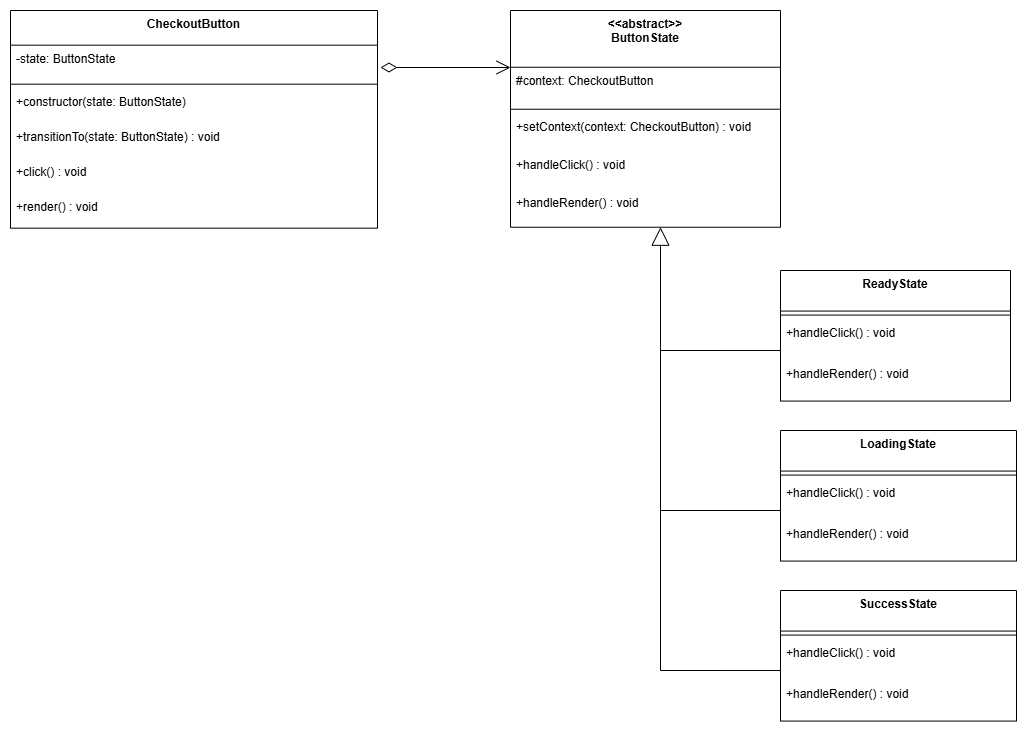

The diagram above was exported from draw.io. Its source (the exported page's mxGraphModel, read from the mxfile embedded in the PNG):
<mxGraphModel dx="2183" dy="939" grid="1" gridSize="10" guides="1" tooltips="1" connect="1" arrows="1" fold="1" page="0" pageScale="1" pageWidth="850" pageHeight="1100" math="0" shadow="0">
  <root>
    <mxCell id="0" />
    <mxCell id="1" parent="0" />
    <mxCell id="lwz_130TtJHwjurcgJyM-180" parent="1" style="swimlane;fontStyle=1;align=center;verticalAlign=top;childLayout=stackLayout;horizontal=1;startSize=34.666666666666664;horizontalStack=0;resizeParent=1;resizeParentMax=0;resizeLast=0;collapsible=0;marginBottom=0;" value="CheckoutButton" vertex="1">
      <mxGeometry height="217.66666666666666" width="367" x="-250" y="300" as="geometry" />
    </mxCell>
    <mxCell id="lwz_130TtJHwjurcgJyM-181" parent="lwz_130TtJHwjurcgJyM-180" style="text;strokeColor=none;fillColor=none;align=left;verticalAlign=top;spacingLeft=4;spacingRight=4;overflow=hidden;rotatable=0;points=[[0,0.5],[1,0.5]];portConstraint=eastwest;" value="-state: ButtonState" vertex="1">
      <mxGeometry height="35" width="367" y="34.666666666666664" as="geometry" />
    </mxCell>
    <mxCell id="lwz_130TtJHwjurcgJyM-182" parent="lwz_130TtJHwjurcgJyM-180" style="line;strokeWidth=1;fillColor=none;align=left;verticalAlign=middle;spacingTop=-1;spacingLeft=3;spacingRight=3;rotatable=0;labelPosition=right;points=[];portConstraint=eastwest;strokeColor=inherit;" vertex="1">
      <mxGeometry height="8" width="367" y="69.66666666666666" as="geometry" />
    </mxCell>
    <mxCell id="lwz_130TtJHwjurcgJyM-183" parent="lwz_130TtJHwjurcgJyM-180" style="text;strokeColor=none;fillColor=none;align=left;verticalAlign=top;spacingLeft=4;spacingRight=4;overflow=hidden;rotatable=0;points=[[0,0.5],[1,0.5]];portConstraint=eastwest;" value="+constructor(state: ButtonState)" vertex="1">
      <mxGeometry height="35" width="367" y="77.66666666666666" as="geometry" />
    </mxCell>
    <mxCell id="lwz_130TtJHwjurcgJyM-184" parent="lwz_130TtJHwjurcgJyM-180" style="text;strokeColor=none;fillColor=none;align=left;verticalAlign=top;spacingLeft=4;spacingRight=4;overflow=hidden;rotatable=0;points=[[0,0.5],[1,0.5]];portConstraint=eastwest;" value="+transitionTo(state: ButtonState) : void" vertex="1">
      <mxGeometry height="35" width="367" y="112.66666666666666" as="geometry" />
    </mxCell>
    <mxCell id="lwz_130TtJHwjurcgJyM-185" parent="lwz_130TtJHwjurcgJyM-180" style="text;strokeColor=none;fillColor=none;align=left;verticalAlign=top;spacingLeft=4;spacingRight=4;overflow=hidden;rotatable=0;points=[[0,0.5],[1,0.5]];portConstraint=eastwest;" value="+click() : void" vertex="1">
      <mxGeometry height="35" width="367" y="147.66666666666666" as="geometry" />
    </mxCell>
    <mxCell id="lwz_130TtJHwjurcgJyM-186" parent="lwz_130TtJHwjurcgJyM-180" style="text;strokeColor=none;fillColor=none;align=left;verticalAlign=top;spacingLeft=4;spacingRight=4;overflow=hidden;rotatable=0;points=[[0,0.5],[1,0.5]];portConstraint=eastwest;" value="+render() : void" vertex="1">
      <mxGeometry height="35" width="367" y="182.66666666666666" as="geometry" />
    </mxCell>
    <mxCell id="lwz_130TtJHwjurcgJyM-187" parent="1" style="swimlane;fontStyle=1;align=center;verticalAlign=top;childLayout=stackLayout;horizontal=1;startSize=56.727272727272734;horizontalStack=0;resizeParent=1;resizeParentMax=0;resizeLast=0;collapsible=0;marginBottom=0;" value="&lt;&lt;abstract&gt;&gt;&#10;ButtonState" vertex="1">
      <mxGeometry height="216.72727272727275" width="270" x="250" y="300" as="geometry" />
    </mxCell>
    <mxCell id="lwz_130TtJHwjurcgJyM-188" parent="lwz_130TtJHwjurcgJyM-187" style="text;strokeColor=none;fillColor=none;align=left;verticalAlign=top;spacingLeft=4;spacingRight=4;overflow=hidden;rotatable=0;points=[[0,0.5],[1,0.5]];portConstraint=eastwest;" value="#context: CheckoutButton" vertex="1">
      <mxGeometry height="38" width="270" y="56.727272727272734" as="geometry" />
    </mxCell>
    <mxCell id="lwz_130TtJHwjurcgJyM-189" parent="lwz_130TtJHwjurcgJyM-187" style="line;strokeWidth=1;fillColor=none;align=left;verticalAlign=middle;spacingTop=-1;spacingLeft=3;spacingRight=3;rotatable=0;labelPosition=right;points=[];portConstraint=eastwest;strokeColor=inherit;" vertex="1">
      <mxGeometry height="8" width="270" y="94.72727272727273" as="geometry" />
    </mxCell>
    <mxCell id="lwz_130TtJHwjurcgJyM-190" parent="lwz_130TtJHwjurcgJyM-187" style="text;strokeColor=none;fillColor=none;align=left;verticalAlign=top;spacingLeft=4;spacingRight=4;overflow=hidden;rotatable=0;points=[[0,0.5],[1,0.5]];portConstraint=eastwest;" value="+setContext(context: CheckoutButton) : void" vertex="1">
      <mxGeometry height="38" width="270" y="102.72727272727273" as="geometry" />
    </mxCell>
    <mxCell id="lwz_130TtJHwjurcgJyM-191" parent="lwz_130TtJHwjurcgJyM-187" style="text;strokeColor=none;fillColor=none;align=left;verticalAlign=top;spacingLeft=4;spacingRight=4;overflow=hidden;rotatable=0;points=[[0,0.5],[1,0.5]];portConstraint=eastwest;" value="+handleClick() : void" vertex="1">
      <mxGeometry height="38" width="270" y="140.72727272727275" as="geometry" />
    </mxCell>
    <mxCell id="lwz_130TtJHwjurcgJyM-192" parent="lwz_130TtJHwjurcgJyM-187" style="text;strokeColor=none;fillColor=none;align=left;verticalAlign=top;spacingLeft=4;spacingRight=4;overflow=hidden;rotatable=0;points=[[0,0.5],[1,0.5]];portConstraint=eastwest;" value="+handleRender() : void" vertex="1">
      <mxGeometry height="38" width="270" y="178.72727272727275" as="geometry" />
    </mxCell>
    <mxCell id="lwz_130TtJHwjurcgJyM-193" parent="1" style="swimlane;fontStyle=1;align=center;verticalAlign=top;childLayout=stackLayout;horizontal=1;startSize=40.57142857142857;horizontalStack=0;resizeParent=1;resizeParentMax=0;resizeLast=0;collapsible=0;marginBottom=0;" value="ReadyState" vertex="1">
      <mxGeometry height="130.57142857142856" width="230" x="520" y="560" as="geometry" />
    </mxCell>
    <mxCell id="lwz_130TtJHwjurcgJyM-194" parent="lwz_130TtJHwjurcgJyM-193" style="line;strokeWidth=1;fillColor=none;align=left;verticalAlign=middle;spacingTop=-1;spacingLeft=3;spacingRight=3;rotatable=0;labelPosition=right;points=[];portConstraint=eastwest;strokeColor=inherit;" vertex="1">
      <mxGeometry height="8" width="230" y="40.57142857142857" as="geometry" />
    </mxCell>
    <mxCell id="lwz_130TtJHwjurcgJyM-195" parent="lwz_130TtJHwjurcgJyM-193" style="text;strokeColor=none;fillColor=none;align=left;verticalAlign=top;spacingLeft=4;spacingRight=4;overflow=hidden;rotatable=0;points=[[0,0.5],[1,0.5]];portConstraint=eastwest;" value="+handleClick() : void" vertex="1">
      <mxGeometry height="41" width="230" y="48.57142857142857" as="geometry" />
    </mxCell>
    <mxCell id="lwz_130TtJHwjurcgJyM-196" parent="lwz_130TtJHwjurcgJyM-193" style="text;strokeColor=none;fillColor=none;align=left;verticalAlign=top;spacingLeft=4;spacingRight=4;overflow=hidden;rotatable=0;points=[[0,0.5],[1,0.5]];portConstraint=eastwest;" value="+handleRender() : void" vertex="1">
      <mxGeometry height="41" width="230" y="89.57142857142857" as="geometry" />
    </mxCell>
    <mxCell id="lwz_130TtJHwjurcgJyM-197" parent="1" style="swimlane;fontStyle=1;align=center;verticalAlign=top;childLayout=stackLayout;horizontal=1;startSize=40.57142857142857;horizontalStack=0;resizeParent=1;resizeParentMax=0;resizeLast=0;collapsible=0;marginBottom=0;" value="LoadingState" vertex="1">
      <mxGeometry height="130.57142857142856" width="236" x="520" y="720" as="geometry" />
    </mxCell>
    <mxCell id="lwz_130TtJHwjurcgJyM-198" parent="lwz_130TtJHwjurcgJyM-197" style="line;strokeWidth=1;fillColor=none;align=left;verticalAlign=middle;spacingTop=-1;spacingLeft=3;spacingRight=3;rotatable=0;labelPosition=right;points=[];portConstraint=eastwest;strokeColor=inherit;" vertex="1">
      <mxGeometry height="8" width="236" y="40.57142857142857" as="geometry" />
    </mxCell>
    <mxCell id="lwz_130TtJHwjurcgJyM-199" parent="lwz_130TtJHwjurcgJyM-197" style="text;strokeColor=none;fillColor=none;align=left;verticalAlign=top;spacingLeft=4;spacingRight=4;overflow=hidden;rotatable=0;points=[[0,0.5],[1,0.5]];portConstraint=eastwest;" value="+handleClick() : void" vertex="1">
      <mxGeometry height="41" width="236" y="48.57142857142857" as="geometry" />
    </mxCell>
    <mxCell id="lwz_130TtJHwjurcgJyM-200" parent="lwz_130TtJHwjurcgJyM-197" style="text;strokeColor=none;fillColor=none;align=left;verticalAlign=top;spacingLeft=4;spacingRight=4;overflow=hidden;rotatable=0;points=[[0,0.5],[1,0.5]];portConstraint=eastwest;" value="+handleRender() : void" vertex="1">
      <mxGeometry height="41" width="236" y="89.57142857142857" as="geometry" />
    </mxCell>
    <mxCell id="lwz_130TtJHwjurcgJyM-201" parent="1" style="swimlane;fontStyle=1;align=center;verticalAlign=top;childLayout=stackLayout;horizontal=1;startSize=40.57142857142857;horizontalStack=0;resizeParent=1;resizeParentMax=0;resizeLast=0;collapsible=0;marginBottom=0;" value="SuccessState" vertex="1">
      <mxGeometry height="130.57142857142856" width="236" x="520" y="880" as="geometry" />
    </mxCell>
    <mxCell id="lwz_130TtJHwjurcgJyM-202" parent="lwz_130TtJHwjurcgJyM-201" style="line;strokeWidth=1;fillColor=none;align=left;verticalAlign=middle;spacingTop=-1;spacingLeft=3;spacingRight=3;rotatable=0;labelPosition=right;points=[];portConstraint=eastwest;strokeColor=inherit;" vertex="1">
      <mxGeometry height="8" width="236" y="40.57142857142857" as="geometry" />
    </mxCell>
    <mxCell id="lwz_130TtJHwjurcgJyM-203" parent="lwz_130TtJHwjurcgJyM-201" style="text;strokeColor=none;fillColor=none;align=left;verticalAlign=top;spacingLeft=4;spacingRight=4;overflow=hidden;rotatable=0;points=[[0,0.5],[1,0.5]];portConstraint=eastwest;" value="+handleClick() : void" vertex="1">
      <mxGeometry height="41" width="236" y="48.57142857142857" as="geometry" />
    </mxCell>
    <mxCell id="lwz_130TtJHwjurcgJyM-204" parent="lwz_130TtJHwjurcgJyM-201" style="text;strokeColor=none;fillColor=none;align=left;verticalAlign=top;spacingLeft=4;spacingRight=4;overflow=hidden;rotatable=0;points=[[0,0.5],[1,0.5]];portConstraint=eastwest;" value="+handleRender() : void" vertex="1">
      <mxGeometry height="41" width="236" y="89.57142857142857" as="geometry" />
    </mxCell>
    <mxCell id="lwz_130TtJHwjurcgJyM-210" edge="1" parent="1" source="lwz_130TtJHwjurcgJyM-203" style="endArrow=block;endSize=16;endFill=0;html=1;rounded=0;exitX=0;exitY=0.767;exitDx=0;exitDy=0;exitPerimeter=0;" value="">
      <mxGeometry relative="1" width="160" as="geometry">
        <Array as="points">
          <mxPoint x="400" y="960" />
          <mxPoint x="400" y="636.73" />
        </Array>
        <mxPoint x="500" y="960" as="sourcePoint" />
        <mxPoint x="400" y="516.73" as="targetPoint" />
      </mxGeometry>
    </mxCell>
    <mxCell id="lwz_130TtJHwjurcgJyM-211" edge="1" parent="1" source="lwz_130TtJHwjurcgJyM-195" style="endArrow=none;endSize=16;endFill=0;html=1;rounded=0;exitX=0;exitY=0.767;exitDx=0;exitDy=0;exitPerimeter=0;" value="">
      <mxGeometry relative="1" width="160" as="geometry">
        <mxPoint x="500" y="640" as="sourcePoint" />
        <mxPoint x="400" y="640" as="targetPoint" />
      </mxGeometry>
    </mxCell>
    <mxCell id="lwz_130TtJHwjurcgJyM-212" edge="1" parent="1" style="endArrow=none;endSize=16;endFill=0;html=1;rounded=0;exitX=0;exitY=0.767;exitDx=0;exitDy=0;exitPerimeter=0;" value="">
      <mxGeometry relative="1" width="160" as="geometry">
        <mxPoint x="520" y="800" as="sourcePoint" />
        <mxPoint x="400" y="800" as="targetPoint" />
      </mxGeometry>
    </mxCell>
    <mxCell id="lwz_130TtJHwjurcgJyM-213" edge="1" parent="1" style="endArrow=open;html=1;endSize=12;startArrow=diamondThin;startSize=14;startFill=0;edgeStyle=orthogonalEdgeStyle;align=left;verticalAlign=bottom;rounded=0;" value="">
      <mxGeometry relative="1" x="-1" y="3" as="geometry">
        <mxPoint x="120" y="357" as="sourcePoint" />
        <mxPoint x="250" y="357" as="targetPoint" />
      </mxGeometry>
    </mxCell>
  </root>
</mxGraphModel>